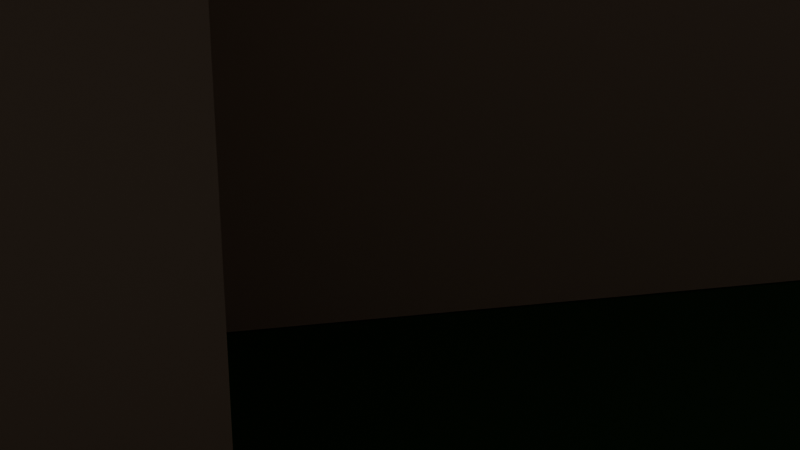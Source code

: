 # Source: house_demo1.blend  (saved by Blender 5.0.119; exported with 4.5.12 LTS)
import bpy
from mathutils import Matrix  # noqa: F401  (used for matrix-valued properties, if any)

bpy.ops.wm.read_factory_settings(use_empty=True)
scene = bpy.context.scene
scene.name = 'Scene'

# ---- collections
col_collection = bpy.data.collections.new('Collection'); scene.collection.children.link(col_collection)
col_collection_1 = bpy.data.collections.new('Collection 1'); col_collection.children.link(col_collection_1)

# ---- materials (node trees are filled in below, after node groups)
mat_roof = bpy.data.materials.new('Roof')
mat_walls = bpy.data.materials.new('Walls')
mat_window = bpy.data.materials.new('Window')
mat_ground_grass = bpy.data.materials.new('Ground Grass')
mat_ground_path = bpy.data.materials.new('Ground Path')

# ---- material node trees
mat_roof.use_nodes = True; mat_roof.node_tree.nodes.clear()
_N = mat_roof.node_tree.nodes; _L = mat_roof.node_tree.links
n0 = _N.new('ShaderNodeBsdfPrincipled'); n0.name = 'Principled BSDF'; n0.location = (-200, 100)
n0.inputs[0].default_value = (0.8, 0.07811, 0.08386, 1.0)
n0.inputs[2].default_value = 0.8385
n1 = _N.new('ShaderNodeOutputMaterial'); n1.name = 'Material Output'; n1.location = (200, 100)
_L.new(n0.outputs[0], n1.inputs[0])
n1.is_active_output = True
mat_walls.use_nodes = True; mat_walls.node_tree.nodes.clear()
_N = mat_walls.node_tree.nodes; _L = mat_walls.node_tree.links
n0 = _N.new('ShaderNodeBsdfPrincipled'); n0.name = 'Principled BSDF'; n0.location = (-200, 100)
n0.inputs[0].default_value = (0.4249, 0.2909, 0.205, 1.0)
n0.inputs[2].default_value = 0.7
n1 = _N.new('ShaderNodeOutputMaterial'); n1.name = 'Material Output'; n1.location = (200, 100)
_L.new(n0.outputs[0], n1.inputs[0])
n1.is_active_output = True
mat_window.use_nodes = True; mat_window.node_tree.nodes.clear()
_N = mat_window.node_tree.nodes; _L = mat_window.node_tree.links
n0 = _N.new('ShaderNodeBsdfPrincipled'); n0.name = 'Principled BSDF'; n0.location = (-200, 100)
n0.inputs[0].default_value = (0.06384, 0.306, 1.0, 1.0)
n0.inputs[2].default_value = 0.0
n1 = _N.new('ShaderNodeOutputMaterial'); n1.name = 'Material Output'; n1.location = (200, 100)
_L.new(n0.outputs[0], n1.inputs[0])
n1.is_active_output = True
mat_ground_grass.use_nodes = True; mat_ground_grass.node_tree.nodes.clear()
_N = mat_ground_grass.node_tree.nodes; _L = mat_ground_grass.node_tree.links
n0 = _N.new('ShaderNodeBsdfPrincipled'); n0.name = 'Principled BSDF'; n0.location = (-200, 100)
n0.inputs[0].default_value = (0.0, 0.06893, 0.001234, 1.0)
n0.inputs[2].default_value = 0.8
n1 = _N.new('ShaderNodeOutputMaterial'); n1.name = 'Material Output'; n1.location = (200, 100)
_L.new(n0.outputs[0], n1.inputs[0])
n1.is_active_output = True
mat_ground_path.use_nodes = True; mat_ground_path.node_tree.nodes.clear()
_N = mat_ground_path.node_tree.nodes; _L = mat_ground_path.node_tree.links
n0 = _N.new('ShaderNodeBsdfPrincipled'); n0.name = 'Principled BSDF'; n0.location = (-200, 100)
n0.inputs[0].default_value = (0.04962, 0.02423, 0.01457, 1.0)
n0.inputs[2].default_value = 0.8385
n1 = _N.new('ShaderNodeOutputMaterial'); n1.name = 'Material Output'; n1.location = (200, 100)
_L.new(n0.outputs[0], n1.inputs[0])
n1.is_active_output = True

# ---- world
world_world = bpy.data.worlds.new('World'); scene.world = world_world
world_world.use_nodes = True; world_world.node_tree.nodes.clear()
_N = world_world.node_tree.nodes; _L = world_world.node_tree.links
n0 = _N.new('ShaderNodeOutputWorld'); n0.name = 'World Output'; n0.location = (200, 100)
n1 = _N.new('ShaderNodeBackground'); n1.name = 'Background'; n1.location = (-200, 100)
n1.inputs[0].default_value = (0.05088, 0.05088, 0.05088, 1.0)
_L.new(n1.outputs[0], n0.inputs[0])
n0.is_active_output = True
world_world.color = (0.05088, 0.05088, 0.05088)
world_world.sun_shadow_jitter_overblur = 0.0

# ---- cameras
cam_camera = bpy.data.cameras.new('Camera')
cam_camera.clip_end = 100.0
cam_camera.ortho_scale = 7.314

# ---- lights
light_light = bpy.data.lights.new('Light', 'POINT')
light_light.energy = 1000.0
light_light.shadow_soft_size = 0.1

# ---- meshes
me_cube_001 = bpy.data.meshes.new('Cube.001')
me_cube_001.from_pydata([(2.138, -5.435, 0.02724), (2.138, -5.435, 5.244), (2.138, 5.724, 0.02724), (2.138, 5.724, 5.244), (8.658, -5.435, 0.02724), (8.658, -5.435, 5.244), (8.658, 5.724, 0.02724), (8.658, 5.724, 5.244), (2.138, -5.435, 4.43), (2.138, 5.724, 4.43), (8.658, 5.724, 4.43), (8.658, -5.435, 4.43), (1.454, -6.605, 4.43), (1.454, -6.605, 5.244), (1.454, 6.893, 5.244), (9.342, 6.893, 5.244), (9.342, -6.605, 5.244), (1.454, 6.893, 4.43), (9.342, 6.893, 4.43), (9.342, -6.605, 4.43), (-7.801, -7.637, 0.01091), (-7.93, -7.766, 7.822), (-7.801, 2.363, 0.01091), (-7.93, 2.492, 7.822), (2.199, -7.637, 0.01091), (2.329, -7.766, 7.822), (2.199, 2.363, 0.01091), (2.329, 2.492, 7.822), (-7.801, -7.637, 7.3), (-7.801, 2.363, 7.3), (2.199, 2.363, 7.3), (2.199, -7.637, 7.3), (-8.175, -8.012, 7.3), (-8.175, -8.012, 8.011), (-8.175, 2.738, 8.011), (2.574, 2.738, 8.011), (2.574, -8.012, 8.011), (-8.175, 2.738, 7.3), (2.574, 2.738, 7.3), (2.574, -8.012, 7.3), (-7.774, -7.611, 7.464), (-7.774, 2.337, 7.464), (2.173, 2.337, 7.464), (2.173, -7.611, 7.464), (-7.801, 2.363, 5.371), (2.199, 2.363, 5.371), (2.199, -7.637, 5.371), (-7.801, -7.637, 5.371), (-0.887, -7.637, 5.371), (-4.144, -7.637, 5.371), (-4.133, -7.637, 4.485), (-0.846, -7.637, 4.463), (-4.136, -7.637, 5.904), (-0.9134, -7.637, 6.022), (-7.429, -7.493, 5.371), (-7.429, 1.788, 5.371), (1.853, 1.788, 5.371), (1.853, -7.493, 5.371), (-4.035, -7.493, 5.371), (-1.012, -7.493, 5.371), (-4.025, -7.493, 4.485), (-0.974, -7.493, 4.463), (-4.027, -7.493, 5.904), (-1.037, -7.493, 6.022), (-3.85, -7.637, 3.028), (-3.96, -7.637, 0.9285), (-1.463, -7.637, 0.9384), (-1.439, -7.637, 3.211), (-7.523, -6.805, 5.371), (-7.523, 2.476, 5.371), (1.758, 2.476, 5.371), (1.758, -6.805, 5.371), (-4.129, -6.805, 5.371), (-1.106, -6.805, 5.371), (-4.119, -6.805, 4.485), (-1.068, -6.805, 4.463), (-4.121, -6.805, 5.904), (-1.131, -6.805, 6.022), (-3.944, -6.949, 3.028), (-4.054, -6.949, 0.9285), (-1.557, -6.949, 0.9384), (-1.533, -6.949, 3.211), (-7.801, -0.4395, 0.01091), (-7.801, -3.172, 0.01091), (-7.801, -0.487, 3.06), (-7.801, -3.182, 3.061), (-7.008, -0.6047, 0.0209), (-7.008, -3.01, 0.0209), (-7.008, -0.6465, 2.705), (-7.008, -3.019, 2.706), (-10.0, -10.0, 0.0), (10.0, -10.0, 0.0), (-10.0, 10.0, 0.0), (10.0, 10.0, 0.0), (-10.0, -0.3676, 0.0), (-10.0, -3.322, 0.0), (-7.804, -0.3631, 0.0), (-7.732, -3.376, 0.0)], [], [(1, 3, 14, 13), (11, 10, 18, 19), (7, 5, 16, 15), (9, 8, 12, 17), (2, 6, 4, 0), (7, 3, 1, 5), (4, 11, 8, 0), (6, 10, 11, 4), (2, 9, 10, 6), (0, 8, 9, 2), (12, 13, 14, 17), (17, 14, 15, 18), (18, 15, 16, 19), (19, 16, 13, 12), (5, 1, 13, 16), (10, 9, 17, 18), (8, 11, 19, 12), (3, 7, 15, 14), (27, 25, 36, 35), (29, 28, 32, 37), (23, 27, 35, 34), (28, 31, 39, 32), (22, 26, 24, 20, 83, 82), (23, 21, 40, 41), (46, 31, 28, 47, 49, 52, 53, 48), (45, 30, 31, 46), (44, 29, 30, 45), (47, 28, 29, 44), (32, 33, 34, 37), (37, 34, 35, 38), (38, 35, 36, 39), (39, 36, 33, 32), (31, 30, 38, 39), (21, 23, 34, 33), (25, 21, 33, 36), (30, 29, 37, 38), (42, 41, 40, 43), (21, 25, 43, 40), (27, 23, 41, 42), (25, 27, 42, 43), (20, 47, 44, 22, 82, 84, 85, 83), (22, 44, 45, 26), (26, 45, 46, 24), (24, 46, 67, 66, 65, 20), (55, 54, 68, 69), (52, 49, 58, 62), (46, 45, 56, 57), (65, 66, 80, 79), (49, 50, 60, 58), (49, 47, 54, 58), (48, 53, 63, 59), (44, 47, 54, 55), (50, 51, 61, 60), (46, 48, 59, 57), (53, 52, 62, 63), (45, 44, 55, 56), (51, 48, 59, 61), (72, 74, 75, 73), (20, 65, 64, 67, 46, 48, 51, 50, 49, 47), (60, 61, 75, 74), (73, 77, 76, 72), (78, 79, 80, 81), (61, 59, 73, 75), (66, 67, 81, 80), (56, 55, 69, 70), (62, 58, 72, 76), (67, 64, 78, 81), (57, 56, 70, 71), (59, 63, 77, 73), (58, 54, 68, 72), (63, 62, 76, 77), (57, 59, 73, 71), (58, 60, 74, 72), (64, 65, 79, 78), (85, 83, 87, 89), (84, 85, 89, 88), (82, 84, 88, 86), (90, 91, 93, 92, 94, 96, 97, 95), (95, 97, 96, 94)])
me_cube_001.polygons.foreach_set('material_index', [0, 1, 0, 1, 1, 4, 1, 1, 1, 1, 0, 0, 0, 0, 0, 1, 1, 0, 0, 1, 0, 1, 1, 0, 1, 1, 1, 1, 0, 0, 0, 0, 1, 0, 0, 1, 4, 0, 0, 0, 1, 1, 1, 1, 1, 1, 1, 1, 1, 1, 1, 1, 1, 1, 1, 1, 1, 2, 1, 1, 2, 2, 1, 1, 1, 1, 1, 1, 1, 1, 1, 1, 1, 1, 1, 1, 1, 3, 4])
_uv = me_cube_001.uv_layers.new(name='UVMap')
_uv.uv.foreach_set('vector', [0.875, 0.75, 0.875, 0.5, 0.875, 0.5, 0.875, 0.75, 0.5, 0.75, 0.5, 0.5, 0.5, 0.5, 0.5, 0.75, 0.625, 0.5, 0.625, 0.75, 0.625, 0.75, 0.625, 0.5, 0.5, 0.25, 0.5, 0.0, 0.5, 0.0, 0.5, 0.25, 0.125, 0.5, 0.375, 0.5, 0.375, 0.75, 0.125, 0.75, 0.625, 0.5, 0.875, 0.5, 0.875, 0.75, 0.625, 0.75, 0.375, 0.75, 0.5, 0.75, 0.5, 1.0, 0.375, 1.0, 0.375, 0.5, 0.5, 0.5, 0.5, 0.75, 0.375, 0.75, 0.375, 0.25, 0.5, 0.25, 0.5, 0.5, 0.375, 0.5, 0.375, 0.0, 0.5, 0.0, 0.5, 0.25, 0.375, 0.25, 0.5, 0.0, 0.625, 0.0, 0.625, 0.25, 0.5, 0.25, 0.5, 0.25, 0.625, 0.25, 0.625, 0.5, 0.5, 0.5, 0.5, 0.5, 0.625, 0.5, 0.625, 0.75, 0.5, 0.75, 0.5, 0.75, 0.625, 0.75, 0.625, 1.0, 0.5, 1.0, 0.625, 0.75, 0.875, 0.75, 0.875, 0.75, 0.625, 0.75, 0.5, 0.5, 0.5, 0.25, 0.5, 0.25, 0.5, 0.5, 0.5, 1.0, 0.5, 0.75, 0.5, 0.75, 0.5, 1.0, 0.875, 0.5, 0.625, 0.5, 0.625, 0.5, 0.875, 0.5, 0.625, 0.5, 0.625, 0.75, 0.625, 0.75, 0.625, 0.5, 0.5, 0.25, 0.5, 0.0, 0.5, 0.0, 0.5, 0.25, 0.875, 0.5, 0.625, 0.5, 0.625, 0.5, 0.875, 0.5, 0.5, 1.0, 0.5, 0.75, 0.5, 0.75, 0.5, 1.0, 0.125, 0.5, 0.375, 0.5, 0.375, 0.75, 0.125, 0.75, 0.125, 0.6384, 0.125, 0.5701, 0.875, 0.5, 0.875, 0.75, 0.875, 0.75, 0.875, 0.5, 0.4375, 0.75, 0.5, 0.75, 0.5, 1.0, 0.4375, 1.0, 0.4375, 0.9086, 0.4548, 0.9084, 0.4586, 0.8278, 0.4375, 0.8272, 0.4375, 0.5, 0.5, 0.5, 0.5, 0.75, 0.4375, 0.75, 0.4375, 0.25, 0.5, 0.25, 0.5, 0.5, 0.4375, 0.5, 0.4375, 0.0, 0.5, 0.0, 0.5, 0.25, 0.4375, 0.25, 0.5, 0.0, 0.625, 0.0, 0.625, 0.25, 0.5, 0.25, 0.5, 0.25, 0.625, 0.25, 0.625, 0.5, 0.5, 0.5, 0.5, 0.5, 0.625, 0.5, 0.625, 0.75, 0.5, 0.75, 0.5, 0.75, 0.625, 0.75, 0.625, 1.0, 0.5, 1.0, 0.5, 0.75, 0.5, 0.5, 0.5, 0.5, 0.5, 0.75, 0.875, 0.75, 0.875, 0.5, 0.875, 0.5, 0.875, 0.75, 0.625, 0.75, 0.875, 0.75, 0.875, 0.75, 0.625, 0.75, 0.5, 0.5, 0.5, 0.25, 0.5, 0.25, 0.5, 0.5, 0.625, 0.5, 0.875, 0.5, 0.875, 0.75, 0.625, 0.75, 0.875, 0.75, 0.625, 0.75, 0.625, 0.75, 0.875, 0.75, 0.625, 0.5, 0.875, 0.5, 0.875, 0.5, 0.625, 0.5, 0.625, 0.75, 0.625, 0.5, 0.625, 0.5, 0.625, 0.75, 0.375, 0.0, 0.4375, 0.0, 0.4375, 0.25, 0.375, 0.25, 0.375, 0.1799, 0.4105, 0.1787, 0.4106, 0.1114, 0.375, 0.1116, 0.375, 0.25, 0.4375, 0.25, 0.4375, 0.5, 0.375, 0.5, 0.375, 0.5, 0.4375, 0.5, 0.4375, 0.75, 0.375, 0.75, 0.375, 0.75, 0.4375, 0.75, 0.4123, 0.841, 0.3858, 0.8416, 0.3857, 0.904, 0.375, 1.0, 0.4375, 0.25, 0.4375, 0.0, 0.4375, 0.0, 0.4375, 0.25, 0.4548, 0.9084, 0.4375, 0.9086, 0.4375, 0.9086, 0.4548, 0.9084, 0.4375, 0.75, 0.4375, 0.5, 0.4375, 0.5, 0.4375, 0.75, 0.3857, 0.904, 0.3858, 0.8416, 0.3858, 0.8416, 0.3857, 0.904, 0.4375, 0.9086, 0.4272, 0.9083, 0.4272, 0.9083, 0.4375, 0.9086, 0.4375, 0.9086, 0.4375, 1.0, 0.4375, 1.0, 0.4375, 0.9086, 0.4375, 0.8272, 0.4586, 0.8278, 0.4586, 0.8278, 0.4375, 0.8272, 0.4375, 0.25, 0.4375, 0.0, 0.4375, 0.0, 0.4375, 0.25, 0.4272, 0.9083, 0.4269, 0.8261, 0.4269, 0.8261, 0.4272, 0.9083, 0.4375, 0.75, 0.4375, 0.8272, 0.4375, 0.8272, 0.4375, 0.75, 0.4586, 0.8278, 0.4548, 0.9084, 0.4548, 0.9084, 0.4586, 0.8278, 0.4375, 0.5, 0.4375, 0.25, 0.4375, 0.25, 0.4375, 0.5, 0.4269, 0.8261, 0.4375, 0.8272, 0.4375, 0.8272, 0.4269, 0.8261, 0.4375, 0.9086, 0.4272, 0.9083, 0.4269, 0.8261, 0.4375, 0.8272, 0.375, 1.0, 0.3857, 0.904, 0.4102, 0.9012, 0.4123, 0.841, 0.4375, 0.75, 0.4375, 0.8272, 0.4269, 0.8261, 0.4272, 0.9083, 0.4375, 0.9086, 0.4375, 1.0, 0.4272, 0.9083, 0.4269, 0.8261, 0.4269, 0.8261, 0.4272, 0.9083, 0.4375, 0.8272, 0.4586, 0.8278, 0.4548, 0.9084, 0.4375, 0.9086, 0.4102, 0.9012, 0.3857, 0.904, 0.3858, 0.8416, 0.4123, 0.841, 0.4269, 0.8261, 0.4375, 0.8272, 0.4375, 0.8272, 0.4269, 0.8261, 0.3858, 0.8416, 0.4123, 0.841, 0.4123, 0.841, 0.3858, 0.8416, 0.4375, 0.5, 0.4375, 0.25, 0.4375, 0.25, 0.4375, 0.5, 0.4548, 0.9084, 0.4375, 0.9086, 0.4375, 0.9086, 0.4548, 0.9084, 0.4123, 0.841, 0.4102, 0.9012, 0.4102, 0.9012, 0.4123, 0.841, 0.4375, 0.75, 0.4375, 0.5, 0.4375, 0.5, 0.4375, 0.75, 0.4375, 0.8272, 0.4586, 0.8278, 0.4586, 0.8278, 0.4375, 0.8272, 0.4375, 0.9086, 0.4375, 1.0, 0.4375, 1.0, 0.4375, 0.9086, 0.4586, 0.8278, 0.4548, 0.9084, 0.4548, 0.9084, 0.4586, 0.8278, 0.4375, 0.75, 0.4375, 0.8272, 0.4375, 0.8272, 0.4375, 0.75, 0.4375, 0.9086, 0.4272, 0.9083, 0.4272, 0.9083, 0.4375, 0.9086, 0.4102, 0.9012, 0.3857, 0.904, 0.3857, 0.904, 0.4102, 0.9012, 0.4106, 0.1114, 0.375, 0.1116, 0.375, 0.1116, 0.4106, 0.1114, 0.4105, 0.1787, 0.4106, 0.1114, 0.4106, 0.1114, 0.4105, 0.1787, 0.375, 0.1799, 0.4105, 0.1787, 0.4105, 0.1787, 0.375, 0.1799, 0.0, 0.0, 1.0, 0.0, 1.0, 1.0, 0.0, 1.0, 0.0, 0.4816, 0.1098, 0.4818, 0.1134, 0.3312, 0.0, 0.3339, 0.0, 0.3339, 0.1134, 0.3312, 0.1098, 0.4818, 0.0, 0.4816])
me_cube_001.materials.append(mat_roof)
me_cube_001.materials.append(mat_walls)
me_cube_001.materials.append(mat_window)
me_cube_001.materials.append(mat_ground_grass)
me_cube_001.materials.append(mat_ground_path)
me_cube_001.update()

# ---- objects
ob_light = bpy.data.objects.new('Light', light_light)
ob_camera = bpy.data.objects.new('Camera', cam_camera)
ob_cube_001 = bpy.data.objects.new('Cube.001', me_cube_001)

# ---- transforms, parenting, visibility, modifiers, constraints
ob_light.location = (4.076, 1.005, 5.904)
ob_light.rotation_euler = (0.6503, 0.05522, 1.866)
ob_light.lock_rotations_4d = False
ob_light.empty_display_type = 'ARROWS'
ob_light.color = (0.0, 0.0, 0.0, 0.0)
ob_light.lineart.crease_threshold = 0.0
ob_camera.location = (2.392, 10.36, 3.576)
ob_camera.rotation_euler = (1.243, 1.72e-07, 2.918)
ob_camera.lock_rotations_4d = False
ob_camera.empty_display_type = 'ARROWS'
ob_camera.color = (0.0, 0.0, 0.0, 0.0)
ob_camera.display_type = 'WIRE'
ob_camera.lineart.crease_threshold = 0.0
ob_cube_001.location = (0.0, 0.0, 0.0)

# ---- collection membership
col_collection.objects.link(ob_light)
col_collection.objects.link(ob_camera)
col_collection_1.objects.link(ob_cube_001)

# ---- scene / render settings (as saved in the file)
scene.camera = ob_camera
scene.frame_start = 1; scene.frame_end = 250; scene.frame_set(1)
scene.render.engine = 'BLENDER_EEVEE_NEXT'
scene.render.bake_bias = 0.0
scene.render.bake_samples = 0
scene.cycles.sampling_pattern = 'TABULATED_SOBOL'
scene.eevee.use_volume_custom_range = False
bpy.context.view_layer.update()
